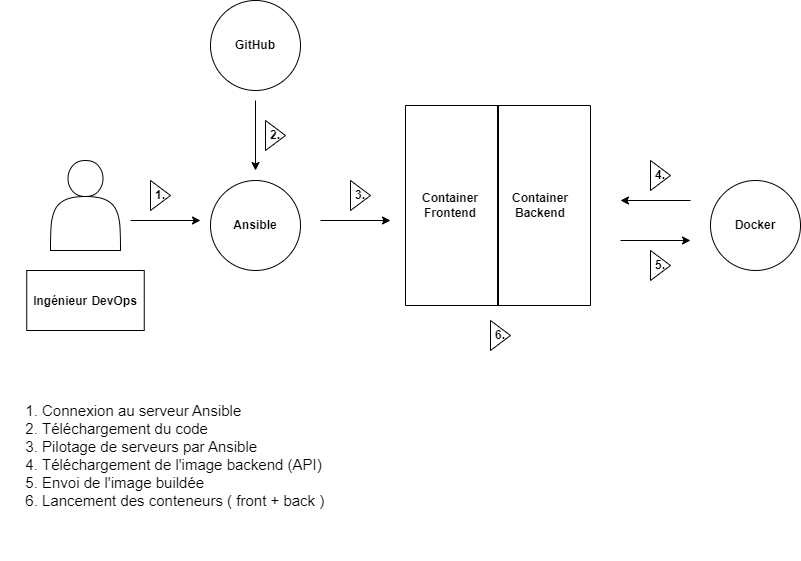

The diagram above was exported from draw.io. Its source (the exported page's mxGraphModel, read from the mxfile embedded in the PNG):
<mxGraphModel dx="868" dy="454" grid="1" gridSize="10" guides="1" tooltips="1" connect="1" arrows="1" fold="1" page="1" pageScale="1" pageWidth="850" pageHeight="1100" math="0" shadow="0">
  <root>
    <mxCell id="0" />
    <mxCell id="1" parent="0" />
    <mxCell id="5noTsuHGcRlyKzfkWkGJ-10" value="" style="shape=actor;whiteSpace=wrap;html=1;" vertex="1" parent="1">
      <mxGeometry x="70" y="200" width="70" height="90" as="geometry" />
    </mxCell>
    <mxCell id="5noTsuHGcRlyKzfkWkGJ-11" value="&lt;b&gt;&lt;span style=&quot;text-align: start; background-color: rgb(255, 255, 255);&quot;&gt;&lt;font style=&quot;font-size: 12px;&quot;&gt;Ingénieur&lt;/font&gt;&lt;/span&gt;&lt;span style=&quot;color: rgb(100, 103, 110); font-family: Segoe-UI; font-size: 17px; text-align: start; background-color: rgb(255, 255, 255);&quot;&gt;&amp;nbsp;&lt;/span&gt;DevOps&lt;/b&gt;" style="whiteSpace=wrap;html=1;" vertex="1" parent="1">
      <mxGeometry x="46.25" y="310" width="117.5" height="60" as="geometry" />
    </mxCell>
    <mxCell id="5noTsuHGcRlyKzfkWkGJ-14" value="" style="endArrow=classic;html=1;rounded=0;fontFamily=Helvetica;fontSize=12;fontColor=#000000;" edge="1" parent="1">
      <mxGeometry width="50" height="50" relative="1" as="geometry">
        <mxPoint x="150" y="260" as="sourcePoint" />
        <mxPoint x="220" y="260" as="targetPoint" />
      </mxGeometry>
    </mxCell>
    <mxCell id="5noTsuHGcRlyKzfkWkGJ-15" value="" style="ellipse;whiteSpace=wrap;html=1;aspect=fixed;fontFamily=Helvetica;fontSize=12;fontColor=#000000;" vertex="1" parent="1">
      <mxGeometry x="230" y="220" width="90" height="90" as="geometry" />
    </mxCell>
    <mxCell id="5noTsuHGcRlyKzfkWkGJ-16" value="&lt;b&gt;Ansible&lt;/b&gt;" style="text;html=1;strokeColor=none;fillColor=none;align=center;verticalAlign=middle;whiteSpace=wrap;rounded=0;fontFamily=Helvetica;fontSize=12;fontColor=#000000;" vertex="1" parent="1">
      <mxGeometry x="245" y="250" width="60" height="30" as="geometry" />
    </mxCell>
    <mxCell id="5noTsuHGcRlyKzfkWkGJ-18" value="&lt;b&gt;GitHub&lt;/b&gt;" style="ellipse;whiteSpace=wrap;html=1;aspect=fixed;fontFamily=Helvetica;fontSize=12;fontColor=#000000;" vertex="1" parent="1">
      <mxGeometry x="230" y="40" width="90" height="90" as="geometry" />
    </mxCell>
    <mxCell id="5noTsuHGcRlyKzfkWkGJ-19" value="" style="endArrow=classic;html=1;rounded=0;fontFamily=Helvetica;fontSize=12;fontColor=#000000;" edge="1" parent="1">
      <mxGeometry width="50" height="50" relative="1" as="geometry">
        <mxPoint x="275" y="140" as="sourcePoint" />
        <mxPoint x="275" y="210" as="targetPoint" />
      </mxGeometry>
    </mxCell>
    <mxCell id="5noTsuHGcRlyKzfkWkGJ-20" value="" style="endArrow=classic;html=1;rounded=0;fontFamily=Helvetica;fontSize=12;fontColor=#000000;" edge="1" parent="1">
      <mxGeometry width="50" height="50" relative="1" as="geometry">
        <mxPoint x="340" y="260" as="sourcePoint" />
        <mxPoint x="410" y="260" as="targetPoint" />
      </mxGeometry>
    </mxCell>
    <mxCell id="5noTsuHGcRlyKzfkWkGJ-23" value="" style="swimlane;startSize=0;fontFamily=Helvetica;fontSize=12;fontColor=#000000;" vertex="1" parent="1">
      <mxGeometry x="425" y="145" width="185" height="200" as="geometry" />
    </mxCell>
    <mxCell id="5noTsuHGcRlyKzfkWkGJ-26" value="" style="line;strokeWidth=2;direction=south;html=1;fontFamily=Helvetica;fontSize=12;fontColor=#000000;" vertex="1" parent="5noTsuHGcRlyKzfkWkGJ-23">
      <mxGeometry x="87.5" width="10" height="200" as="geometry" />
    </mxCell>
    <mxCell id="5noTsuHGcRlyKzfkWkGJ-27" value="&lt;b&gt;Container Frontend&lt;/b&gt;" style="text;html=1;strokeColor=none;fillColor=none;align=center;verticalAlign=middle;whiteSpace=wrap;rounded=0;fontFamily=Helvetica;fontSize=12;fontColor=#000000;" vertex="1" parent="5noTsuHGcRlyKzfkWkGJ-23">
      <mxGeometry x="15" y="85" width="60" height="30" as="geometry" />
    </mxCell>
    <mxCell id="5noTsuHGcRlyKzfkWkGJ-29" value="&lt;b&gt;Container Backend&lt;/b&gt;" style="text;html=1;strokeColor=none;fillColor=none;align=center;verticalAlign=middle;whiteSpace=wrap;rounded=0;fontFamily=Helvetica;fontSize=12;fontColor=#000000;" vertex="1" parent="5noTsuHGcRlyKzfkWkGJ-23">
      <mxGeometry x="105" y="85" width="60" height="30" as="geometry" />
    </mxCell>
    <mxCell id="5noTsuHGcRlyKzfkWkGJ-30" value="" style="endArrow=classic;html=1;rounded=0;fontFamily=Helvetica;fontSize=12;fontColor=#000000;" edge="1" parent="1">
      <mxGeometry width="50" height="50" relative="1" as="geometry">
        <mxPoint x="640" y="280" as="sourcePoint" />
        <mxPoint x="710" y="280" as="targetPoint" />
      </mxGeometry>
    </mxCell>
    <mxCell id="5noTsuHGcRlyKzfkWkGJ-31" value="" style="endArrow=classic;html=1;rounded=0;fontFamily=Helvetica;fontSize=12;fontColor=#000000;" edge="1" parent="1">
      <mxGeometry width="50" height="50" relative="1" as="geometry">
        <mxPoint x="710" y="240" as="sourcePoint" />
        <mxPoint x="640" y="240" as="targetPoint" />
      </mxGeometry>
    </mxCell>
    <mxCell id="5noTsuHGcRlyKzfkWkGJ-33" value="&lt;b&gt;Docker&lt;/b&gt;" style="ellipse;whiteSpace=wrap;html=1;aspect=fixed;fontFamily=Helvetica;fontSize=12;fontColor=#000000;" vertex="1" parent="1">
      <mxGeometry x="730" y="220" width="90" height="90" as="geometry" />
    </mxCell>
    <mxCell id="5noTsuHGcRlyKzfkWkGJ-36" value="&lt;b&gt;1.&lt;/b&gt;" style="triangle;whiteSpace=wrap;html=1;fontFamily=Helvetica;fontSize=12;fontColor=#000000;" vertex="1" parent="1">
      <mxGeometry x="170" y="220" width="20" height="30" as="geometry" />
    </mxCell>
    <mxCell id="5noTsuHGcRlyKzfkWkGJ-40" value="&lt;b&gt;2.&lt;/b&gt;" style="triangle;whiteSpace=wrap;html=1;fontFamily=Helvetica;fontSize=12;fontColor=#000000;" vertex="1" parent="1">
      <mxGeometry x="285" y="160" width="20" height="30" as="geometry" />
    </mxCell>
    <mxCell id="5noTsuHGcRlyKzfkWkGJ-41" value="&lt;b&gt;3.&lt;/b&gt;" style="triangle;whiteSpace=wrap;html=1;fontFamily=Helvetica;fontSize=12;fontColor=#000000;" vertex="1" parent="1">
      <mxGeometry x="370" y="220" width="20" height="30" as="geometry" />
    </mxCell>
    <mxCell id="5noTsuHGcRlyKzfkWkGJ-42" value="&lt;b&gt;4.&lt;/b&gt;" style="triangle;whiteSpace=wrap;html=1;fontFamily=Helvetica;fontSize=12;fontColor=#000000;" vertex="1" parent="1">
      <mxGeometry x="670" y="200" width="20" height="30" as="geometry" />
    </mxCell>
    <mxCell id="5noTsuHGcRlyKzfkWkGJ-44" value="&lt;b&gt;5.&lt;/b&gt;" style="triangle;whiteSpace=wrap;html=1;fontFamily=Helvetica;fontSize=12;fontColor=#000000;" vertex="1" parent="1">
      <mxGeometry x="670" y="290" width="20" height="30" as="geometry" />
    </mxCell>
    <mxCell id="5noTsuHGcRlyKzfkWkGJ-45" value="&lt;b&gt;6.&lt;/b&gt;" style="triangle;whiteSpace=wrap;html=1;fontFamily=Helvetica;fontSize=12;fontColor=#000000;" vertex="1" parent="1">
      <mxGeometry x="510" y="360" width="20" height="30" as="geometry" />
    </mxCell>
    <mxCell id="5noTsuHGcRlyKzfkWkGJ-55" value="&lt;ol style=&quot;font-size: 15px;&quot;&gt;&lt;li&gt;Connexion au serveur Ansible&amp;nbsp;&lt;/li&gt;&lt;li&gt;Téléchargement du code&lt;/li&gt;&lt;li&gt;Pilotage de serveurs par Ansible&lt;/li&gt;&lt;li&gt;Téléchargement de l'image backend (API)&lt;/li&gt;&lt;li&gt;Envoi de l'image buildée&lt;/li&gt;&lt;li&gt;Lancement des conteneurs ( front + back )&lt;/li&gt;&lt;/ol&gt;" style="text;strokeColor=none;fillColor=none;html=1;whiteSpace=wrap;verticalAlign=middle;overflow=hidden;fontFamily=Helvetica;fontSize=12;fontColor=#000000;" vertex="1" parent="1">
      <mxGeometry x="20" y="390" width="360" height="210" as="geometry" />
    </mxCell>
  </root>
</mxGraphModel>